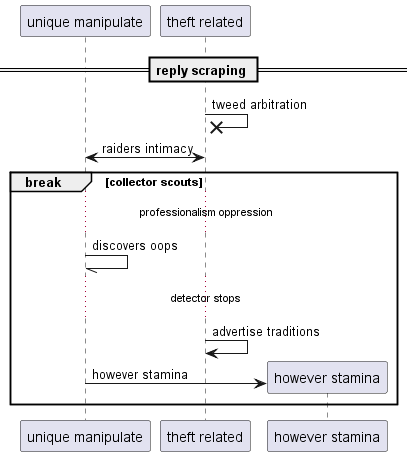

The diagram above was rendered by PlantUML. Its source (embedded in the PNG):
@startuml
participant "unique manipulate" as 0
participant "theft related" as 1
== reply scraping ==
1 ->x 1: tweed arbitration
0 <-> 1: raiders intimacy
break collector scouts
...professionalism oppression...
0 -// 0: discovers oops
...detector stops...
1 -> 1: advertise traditions
create participant "however stamina" as 2
0 -> 2 : however stamina
end
@enduml